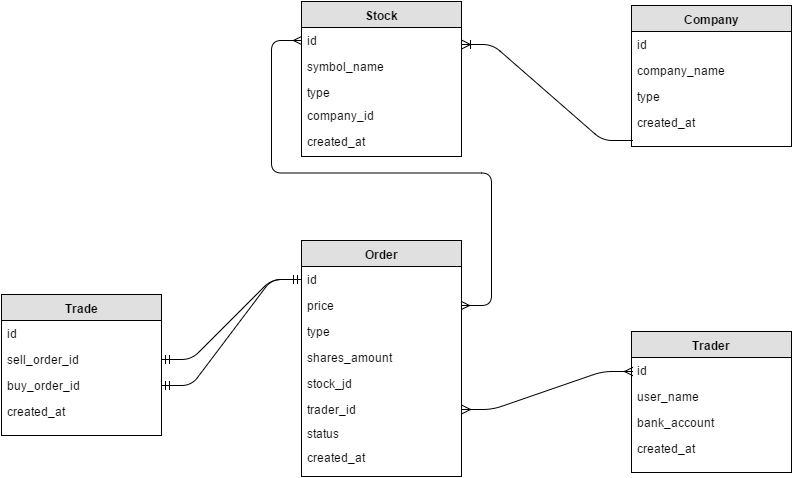

The diagram above was exported from draw.io. Its source (the exported page's mxGraphModel, read from the mxfile embedded in the PNG):
<mxGraphModel dx="1706" dy="448" grid="1" gridSize="10" guides="1" tooltips="1" connect="1" arrows="1" fold="1" page="1" pageScale="1" pageWidth="826" pageHeight="1169" background="#ffffff" math="0">
  <root>
    <mxCell id="0" />
    <mxCell id="1" parent="0" />
    <mxCell id="2" value="&lt;b&gt;Stock&lt;/b&gt;" style="swimlane;html=1;fontStyle=0;childLayout=stackLayout;horizontal=1;startSize=26;fillColor=#e0e0e0;horizontalStack=0;resizeParent=1;resizeLast=0;collapsible=1;marginBottom=0;swimlaneFillColor=#ffffff;" vertex="1" parent="1">
      <mxGeometry x="200" y="75" width="160" height="155" as="geometry" />
    </mxCell>
    <mxCell id="3" value="id" style="text;html=1;strokeColor=none;fillColor=none;spacingLeft=4;spacingRight=4;whiteSpace=wrap;overflow=hidden;rotatable=0;points=[[0,0.5],[1,0.5]];portConstraint=eastwest;" vertex="1" parent="2">
      <mxGeometry y="26" width="160" height="26" as="geometry" />
    </mxCell>
    <mxCell id="4" value="symbol_name" style="text;html=1;strokeColor=none;fillColor=none;spacingLeft=4;spacingRight=4;whiteSpace=wrap;overflow=hidden;rotatable=0;points=[[0,0.5],[1,0.5]];portConstraint=eastwest;" vertex="1" parent="2">
      <mxGeometry y="52" width="160" height="26" as="geometry" />
    </mxCell>
    <mxCell id="5" value="type" style="text;html=1;strokeColor=none;fillColor=none;spacingLeft=4;spacingRight=4;whiteSpace=wrap;overflow=hidden;rotatable=0;points=[[0,0.5],[1,0.5]];portConstraint=eastwest;" vertex="1" parent="2">
      <mxGeometry y="78" width="160" height="26" as="geometry" />
    </mxCell>
    <mxCell id="6" value="&lt;b&gt;Company&lt;/b&gt;" style="swimlane;html=1;fontStyle=0;childLayout=stackLayout;horizontal=1;startSize=26;fillColor=#e0e0e0;horizontalStack=0;resizeParent=1;resizeLast=0;collapsible=1;marginBottom=0;swimlaneFillColor=#ffffff;" vertex="1" parent="1">
      <mxGeometry x="530" y="79" width="160" height="141" as="geometry" />
    </mxCell>
    <mxCell id="7" value="id" style="text;html=1;strokeColor=none;fillColor=none;spacingLeft=4;spacingRight=4;whiteSpace=wrap;overflow=hidden;rotatable=0;points=[[0,0.5],[1,0.5]];portConstraint=eastwest;" vertex="1" parent="6">
      <mxGeometry y="26" width="160" height="26" as="geometry" />
    </mxCell>
    <mxCell id="8" value="company_name" style="text;html=1;strokeColor=none;fillColor=none;spacingLeft=4;spacingRight=4;whiteSpace=wrap;overflow=hidden;rotatable=0;points=[[0,0.5],[1,0.5]];portConstraint=eastwest;" vertex="1" parent="6">
      <mxGeometry y="52" width="160" height="26" as="geometry" />
    </mxCell>
    <mxCell id="9" value="type" style="text;html=1;strokeColor=none;fillColor=none;spacingLeft=4;spacingRight=4;whiteSpace=wrap;overflow=hidden;rotatable=0;points=[[0,0.5],[1,0.5]];portConstraint=eastwest;" vertex="1" parent="6">
      <mxGeometry y="78" width="160" height="26" as="geometry" />
    </mxCell>
    <mxCell id="12" value="created_at" style="text;html=1;strokeColor=none;fillColor=none;spacingLeft=4;spacingRight=4;whiteSpace=wrap;overflow=hidden;rotatable=0;points=[[0,0.5],[1,0.5]];portConstraint=eastwest;" vertex="1" parent="6">
      <mxGeometry y="104" width="160" height="26" as="geometry" />
    </mxCell>
    <mxCell id="10" value="company_id" style="text;html=1;strokeColor=none;fillColor=none;spacingLeft=4;spacingRight=4;whiteSpace=wrap;overflow=hidden;rotatable=0;points=[[0,0.5],[1,0.5]];portConstraint=eastwest;" vertex="1" parent="1">
      <mxGeometry x="200" y="176" width="160" height="26" as="geometry" />
    </mxCell>
    <mxCell id="11" value="created_at" style="text;html=1;strokeColor=none;fillColor=none;spacingLeft=4;spacingRight=4;whiteSpace=wrap;overflow=hidden;rotatable=0;points=[[0,0.5],[1,0.5]];portConstraint=eastwest;" vertex="1" parent="1">
      <mxGeometry x="200" y="202" width="160" height="26" as="geometry" />
    </mxCell>
    <mxCell id="18" value="" style="edgeStyle=entityRelationEdgeStyle;html=1;endArrow=ERoneToMany;flipH=1;entryX=0;entryY=0.5;" edge="1" parent="1" target="7">
      <mxGeometry width="100" height="100" relative="1" as="geometry">
        <mxPoint x="360" y="214" as="sourcePoint" />
        <mxPoint x="510" y="114" as="targetPoint" />
      </mxGeometry>
    </mxCell>
    <mxCell id="19" value="&lt;b&gt;Order&lt;/b&gt;" style="swimlane;html=1;fontStyle=0;childLayout=stackLayout;horizontal=1;startSize=26;fillColor=#e0e0e0;horizontalStack=0;resizeParent=1;resizeLast=0;collapsible=1;marginBottom=0;swimlaneFillColor=#ffffff;" vertex="1" parent="1">
      <mxGeometry x="200" y="314" width="160" height="236" as="geometry" />
    </mxCell>
    <mxCell id="20" value="id" style="text;html=1;strokeColor=none;fillColor=none;spacingLeft=4;spacingRight=4;whiteSpace=wrap;overflow=hidden;rotatable=0;points=[[0,0.5],[1,0.5]];portConstraint=eastwest;" vertex="1" parent="19">
      <mxGeometry y="26" width="160" height="26" as="geometry" />
    </mxCell>
    <mxCell id="21" value="price" style="text;html=1;strokeColor=none;fillColor=none;spacingLeft=4;spacingRight=4;whiteSpace=wrap;overflow=hidden;rotatable=0;points=[[0,0.5],[1,0.5]];portConstraint=eastwest;" vertex="1" parent="19">
      <mxGeometry y="52" width="160" height="26" as="geometry" />
    </mxCell>
    <mxCell id="22" value="type" style="text;html=1;strokeColor=none;fillColor=none;spacingLeft=4;spacingRight=4;whiteSpace=wrap;overflow=hidden;rotatable=0;points=[[0,0.5],[1,0.5]];portConstraint=eastwest;" vertex="1" parent="19">
      <mxGeometry y="78" width="160" height="26" as="geometry" />
    </mxCell>
    <mxCell id="23" value="shares_amount" style="text;html=1;strokeColor=none;fillColor=none;spacingLeft=4;spacingRight=4;whiteSpace=wrap;overflow=hidden;rotatable=0;points=[[0,0.5],[1,0.5]];portConstraint=eastwest;" vertex="1" parent="19">
      <mxGeometry y="104" width="160" height="26" as="geometry" />
    </mxCell>
    <mxCell id="24" value="stock_jd" style="text;html=1;strokeColor=none;fillColor=none;spacingLeft=4;spacingRight=4;whiteSpace=wrap;overflow=hidden;rotatable=0;points=[[0,0.5],[1,0.5]];portConstraint=eastwest;" vertex="1" parent="19">
      <mxGeometry y="130" width="160" height="26" as="geometry" />
    </mxCell>
    <mxCell id="25" value="trader_id" style="text;html=1;strokeColor=none;fillColor=none;spacingLeft=4;spacingRight=4;whiteSpace=wrap;overflow=hidden;rotatable=0;points=[[0,0.5],[1,0.5]];portConstraint=eastwest;" vertex="1" parent="19">
      <mxGeometry y="156" width="160" height="24" as="geometry" />
    </mxCell>
    <mxCell id="28" value="status" style="text;html=1;strokeColor=none;fillColor=none;spacingLeft=4;spacingRight=4;whiteSpace=wrap;overflow=hidden;rotatable=0;points=[[0,0.5],[1,0.5]];portConstraint=eastwest;" vertex="1" parent="19">
      <mxGeometry y="180" width="160" height="24" as="geometry" />
    </mxCell>
    <mxCell id="34" value="created_at" style="text;html=1;strokeColor=none;fillColor=none;spacingLeft=4;spacingRight=4;whiteSpace=wrap;overflow=hidden;rotatable=0;points=[[0,0.5],[1,0.5]];portConstraint=eastwest;" vertex="1" parent="19">
      <mxGeometry y="204" width="160" height="26" as="geometry" />
    </mxCell>
    <mxCell id="26" value="" style="edgeStyle=entityRelationEdgeStyle;html=1;endArrow=ERmany;startArrow=ERmany;rotation=90;entryX=0;entryY=0.5;exitX=1;exitY=0.5;" edge="1" parent="1" source="21" target="3">
      <mxGeometry width="100" height="100" relative="1" as="geometry">
        <mxPoint x="365" y="385" as="sourcePoint" />
        <mxPoint x="150" y="170" as="targetPoint" />
      </mxGeometry>
    </mxCell>
    <mxCell id="29" value="&lt;b&gt;Trader&lt;/b&gt;" style="swimlane;html=1;fontStyle=0;childLayout=stackLayout;horizontal=1;startSize=26;fillColor=#e0e0e0;horizontalStack=0;resizeParent=1;resizeLast=0;collapsible=1;marginBottom=0;swimlaneFillColor=#ffffff;" vertex="1" parent="1">
      <mxGeometry x="530" y="405" width="160" height="141" as="geometry" />
    </mxCell>
    <mxCell id="30" value="id" style="text;html=1;strokeColor=none;fillColor=none;spacingLeft=4;spacingRight=4;whiteSpace=wrap;overflow=hidden;rotatable=0;points=[[0,0.5],[1,0.5]];portConstraint=eastwest;" vertex="1" parent="29">
      <mxGeometry y="26" width="160" height="26" as="geometry" />
    </mxCell>
    <mxCell id="31" value="user_name" style="text;html=1;strokeColor=none;fillColor=none;spacingLeft=4;spacingRight=4;whiteSpace=wrap;overflow=hidden;rotatable=0;points=[[0,0.5],[1,0.5]];portConstraint=eastwest;" vertex="1" parent="29">
      <mxGeometry y="52" width="160" height="26" as="geometry" />
    </mxCell>
    <mxCell id="32" value="bank_account" style="text;html=1;strokeColor=none;fillColor=none;spacingLeft=4;spacingRight=4;whiteSpace=wrap;overflow=hidden;rotatable=0;points=[[0,0.5],[1,0.5]];portConstraint=eastwest;" vertex="1" parent="29">
      <mxGeometry y="78" width="160" height="26" as="geometry" />
    </mxCell>
    <mxCell id="33" value="created_at" style="text;html=1;strokeColor=none;fillColor=none;spacingLeft=4;spacingRight=4;whiteSpace=wrap;overflow=hidden;rotatable=0;points=[[0,0.5],[1,0.5]];portConstraint=eastwest;" vertex="1" parent="29">
      <mxGeometry y="104" width="160" height="26" as="geometry" />
    </mxCell>
    <mxCell id="35" value="" style="edgeStyle=entityRelationEdgeStyle;html=1;endArrow=ERmany;startArrow=ERmany;flipH=1;entryX=0;entryY=0.5;flipV=1;exitX=1;exitY=0.5;" edge="1" parent="1" source="25" target="30">
      <mxGeometry width="100" height="100" relative="1" as="geometry">
        <mxPoint x="400" y="483" as="sourcePoint" />
        <mxPoint x="500" y="383" as="targetPoint" />
      </mxGeometry>
    </mxCell>
    <mxCell id="36" value="&lt;b&gt;Trade&lt;/b&gt;" style="swimlane;html=1;fontStyle=0;childLayout=stackLayout;horizontal=1;startSize=26;fillColor=#e0e0e0;horizontalStack=0;resizeParent=1;resizeLast=0;collapsible=1;marginBottom=0;swimlaneFillColor=#ffffff;" vertex="1" parent="1">
      <mxGeometry x="-100" y="368" width="160" height="141" as="geometry" />
    </mxCell>
    <mxCell id="37" value="id" style="text;html=1;strokeColor=none;fillColor=none;spacingLeft=4;spacingRight=4;whiteSpace=wrap;overflow=hidden;rotatable=0;points=[[0,0.5],[1,0.5]];portConstraint=eastwest;" vertex="1" parent="36">
      <mxGeometry y="26" width="160" height="26" as="geometry" />
    </mxCell>
    <mxCell id="38" value="sell_order_id" style="text;html=1;strokeColor=none;fillColor=none;spacingLeft=4;spacingRight=4;whiteSpace=wrap;overflow=hidden;rotatable=0;points=[[0,0.5],[1,0.5]];portConstraint=eastwest;" vertex="1" parent="36">
      <mxGeometry y="52" width="160" height="26" as="geometry" />
    </mxCell>
    <mxCell id="39" value="buy_order_id" style="text;html=1;strokeColor=none;fillColor=none;spacingLeft=4;spacingRight=4;whiteSpace=wrap;overflow=hidden;rotatable=0;points=[[0,0.5],[1,0.5]];portConstraint=eastwest;" vertex="1" parent="36">
      <mxGeometry y="78" width="160" height="26" as="geometry" />
    </mxCell>
    <mxCell id="40" value="created_at" style="text;html=1;strokeColor=none;fillColor=none;spacingLeft=4;spacingRight=4;whiteSpace=wrap;overflow=hidden;rotatable=0;points=[[0,0.5],[1,0.5]];portConstraint=eastwest;" vertex="1" parent="36">
      <mxGeometry y="104" width="160" height="26" as="geometry" />
    </mxCell>
    <mxCell id="41" value="" style="edgeStyle=entityRelationEdgeStyle;html=1;endArrow=ERmandOne;startArrow=ERmandOne;exitX=1;exitY=0.5;entryX=0;entryY=0.5;" edge="1" parent="1" source="38" target="20">
      <mxGeometry width="100" height="100" relative="1" as="geometry">
        <mxPoint x="-220" y="200" as="sourcePoint" />
        <mxPoint x="-120" y="100" as="targetPoint" />
      </mxGeometry>
    </mxCell>
    <mxCell id="42" value="" style="edgeStyle=entityRelationEdgeStyle;html=1;endArrow=ERmandOne;startArrow=ERmandOne;exitX=1;exitY=0.5;entryX=0;entryY=0.5;" edge="1" parent="1" source="39" target="20">
      <mxGeometry width="100" height="100" relative="1" as="geometry">
        <mxPoint x="-220" y="200" as="sourcePoint" />
        <mxPoint x="-120" y="100" as="targetPoint" />
      </mxGeometry>
    </mxCell>
  </root>
</mxGraphModel>